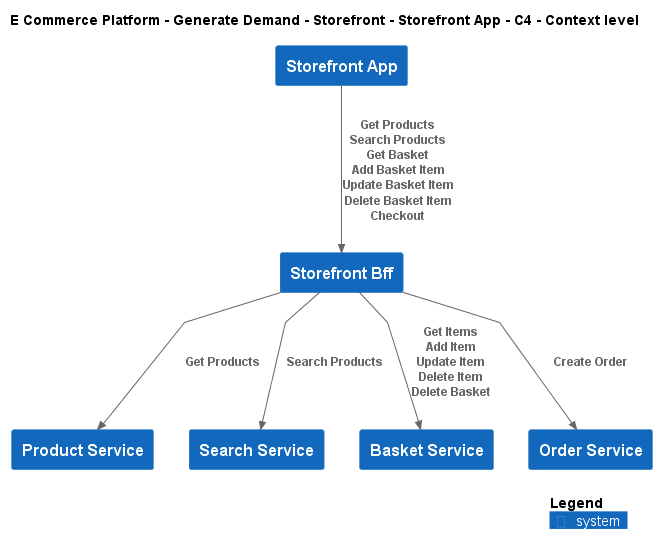

The diagram above was rendered by PlantUML. Its source (embedded in the PNG):
@startuml
!include ..\..\..\..\..\.c4s\C4_Context.puml

AddElementTag("c4interflow:lifecycle:new", $bgColor=green, $fontColor=#ffffff, $borderColor=green, $shadowing="False")
AddElementTag("c4interflow:lifecycle:changed", $bgColor=orange, $fontColor=#ffffff, $borderColor=orange, $shadowing="False")
AddElementTag("c4interflow:lifecycle:removed", $bgColor=red, $fontColor=#ffffff, $borderColor=red, $shadowing="False")

AddRelTag("c4interflow:lifecycle:new", $textColor=green, $lineColor=green)
AddRelTag("c4interflow:lifecycle:changed", $textColor=orange, $lineColor=orange)
AddRelTag("c4interflow:lifecycle:removed", $textColor=red, $lineColor=red)

SHOW_PERSON_PORTRAIT()
LAYOUT_TOP_DOWN()

skinparam linetype polyline

title E Commerce Platform - Generate Demand - Storefront - Storefront App - C4 - Context level

System(ECommercePlatform.GenerateDemand.Storefront.SoftwareSystems.StorefrontApp, "Storefront App", "")
System(ECommercePlatform.GenerateDemand.Storefront.SoftwareSystems.StorefrontBff, "Storefront Bff", "")
System(ECommercePlatform.CreateProduct.ProductInformationManagement.SoftwareSystems.ProductService, "Product Service", "")
System(ECommercePlatform.GenerateDemand.SearchAndBrowse.SoftwareSystems.SearchService, "Search Service", "")
System(ECommercePlatform.GenerateDemand.Basket.SoftwareSystems.BasketService, "Basket Service", "")
System(ECommercePlatform.GenerateDemand.OrderManagement.SoftwareSystems.OrderService, "Order Service", "")

Rel(ECommercePlatform.GenerateDemand.Storefront.SoftwareSystems.StorefrontApp, ECommercePlatform.GenerateDemand.Storefront.SoftwareSystems.StorefrontBff, "Get Products\nSearch Products\nGet Basket\nAdd Basket Item\nUpdate Basket Item\nDelete Basket Item\nCheckout")
Rel(ECommercePlatform.GenerateDemand.Storefront.SoftwareSystems.StorefrontBff, ECommercePlatform.CreateProduct.ProductInformationManagement.SoftwareSystems.ProductService, "Get Products")
Rel(ECommercePlatform.GenerateDemand.Storefront.SoftwareSystems.StorefrontBff, ECommercePlatform.GenerateDemand.SearchAndBrowse.SoftwareSystems.SearchService, "Search Products")
Rel(ECommercePlatform.GenerateDemand.Storefront.SoftwareSystems.StorefrontBff, ECommercePlatform.GenerateDemand.Basket.SoftwareSystems.BasketService, "Get Items\nAdd Item\nUpdate Item\nDelete Item\nDelete Basket")
Rel(ECommercePlatform.GenerateDemand.Storefront.SoftwareSystems.StorefrontBff, ECommercePlatform.GenerateDemand.OrderManagement.SoftwareSystems.OrderService, "Create Order")


SHOW_LEGEND()
@enduml